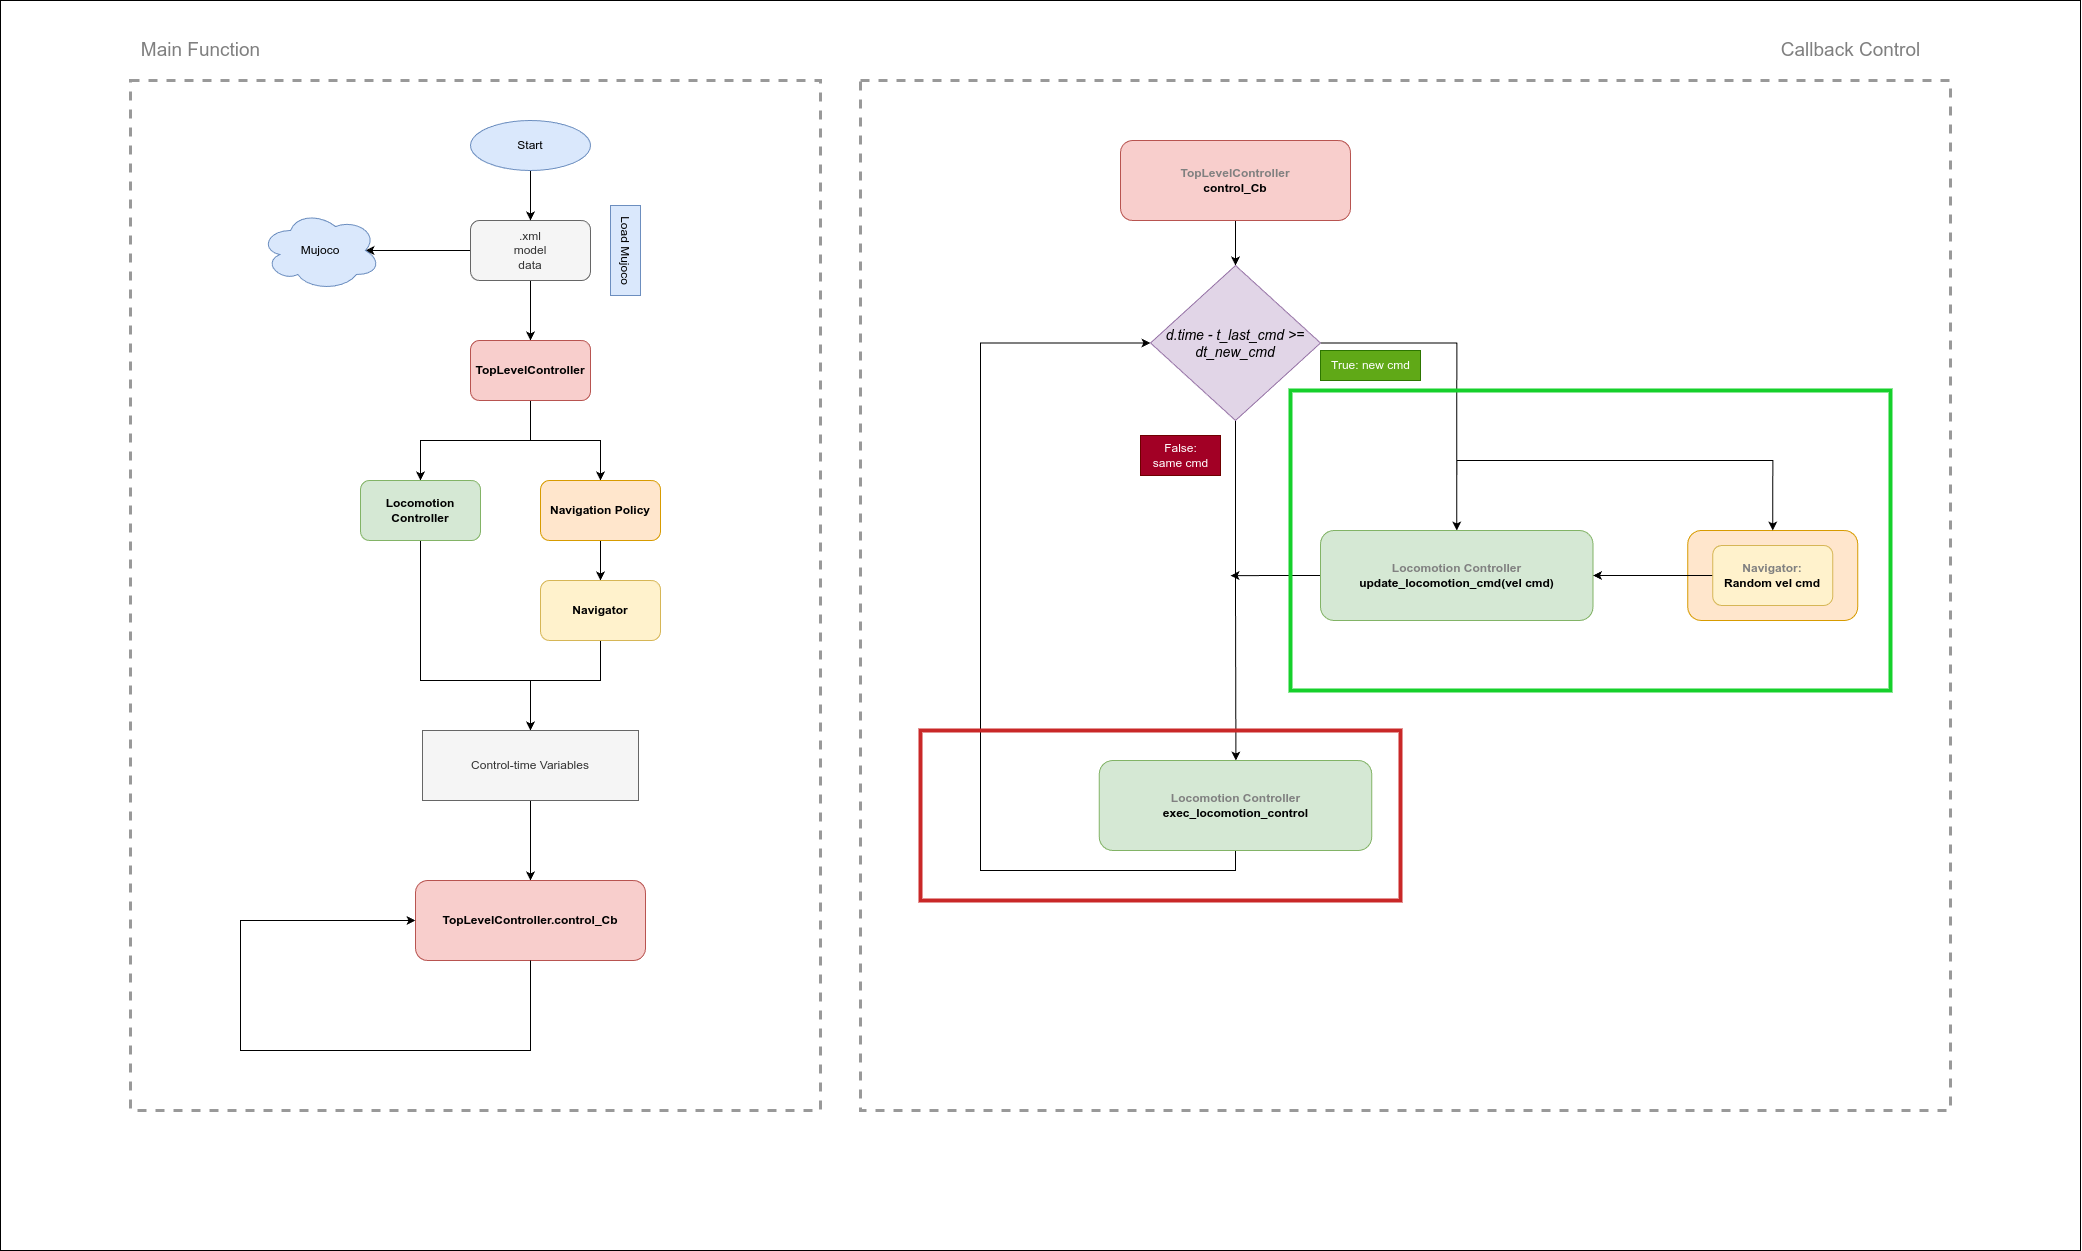

The diagram above was exported from draw.io. Its source (the exported page's mxGraphModel, read from the mxfile embedded in the PNG):
<mxGraphModel dx="3217" dy="1567" grid="1" gridSize="10" guides="1" tooltips="1" connect="1" arrows="1" fold="1" page="1" pageScale="1" pageWidth="827" pageHeight="1169" math="0" shadow="0">
  <root>
    <mxCell id="0" />
    <mxCell id="1" parent="0" />
    <mxCell id="6NSXzOMYF8WKKEBUC_6f-55" value="" style="rounded=0;whiteSpace=wrap;html=1;" vertex="1" parent="1">
      <mxGeometry x="-140" y="80" width="2080" height="1250" as="geometry" />
    </mxCell>
    <mxCell id="6NSXzOMYF8WKKEBUC_6f-40" value="&lt;b&gt;Navigation Policy&lt;br&gt;&lt;/b&gt;" style="rounded=1;whiteSpace=wrap;html=1;fillColor=#ffe6cc;strokeColor=#d79b00;arcSize=15;" vertex="1" parent="1">
      <mxGeometry x="1547.25" y="610" width="170" height="90" as="geometry" />
    </mxCell>
    <mxCell id="6NSXzOMYF8WKKEBUC_6f-29" value="" style="rounded=0;whiteSpace=wrap;html=1;fillColor=none;dashed=1;strokeWidth=3;strokeColor=#999999;" vertex="1" parent="1">
      <mxGeometry x="-10" y="160" width="690" height="1030" as="geometry" />
    </mxCell>
    <mxCell id="6NSXzOMYF8WKKEBUC_6f-30" value="" style="rounded=0;whiteSpace=wrap;html=1;fillColor=none;dashed=1;strokeWidth=3;strokeColor=#999999;" vertex="1" parent="1">
      <mxGeometry x="720" y="160" width="1090" height="1030" as="geometry" />
    </mxCell>
    <mxCell id="6NSXzOMYF8WKKEBUC_6f-6" style="edgeStyle=orthogonalEdgeStyle;rounded=0;orthogonalLoop=1;jettySize=auto;html=1;exitX=0;exitY=0.5;exitDx=0;exitDy=0;entryX=0.875;entryY=0.5;entryDx=0;entryDy=0;entryPerimeter=0;" edge="1" parent="1" source="6NSXzOMYF8WKKEBUC_6f-3" target="6NSXzOMYF8WKKEBUC_6f-10">
      <mxGeometry relative="1" as="geometry">
        <mxPoint x="230" y="330" as="targetPoint" />
      </mxGeometry>
    </mxCell>
    <mxCell id="6NSXzOMYF8WKKEBUC_6f-8" style="edgeStyle=orthogonalEdgeStyle;rounded=0;orthogonalLoop=1;jettySize=auto;html=1;exitX=0.5;exitY=1;exitDx=0;exitDy=0;" edge="1" parent="1" source="6NSXzOMYF8WKKEBUC_6f-3" target="6NSXzOMYF8WKKEBUC_6f-13">
      <mxGeometry relative="1" as="geometry">
        <mxPoint x="390" y="440" as="targetPoint" />
      </mxGeometry>
    </mxCell>
    <mxCell id="6NSXzOMYF8WKKEBUC_6f-3" value=".xml&lt;div&gt;model&lt;/div&gt;&lt;div&gt;data&lt;/div&gt;" style="rounded=1;whiteSpace=wrap;html=1;fillColor=#f5f5f5;fontColor=#333333;strokeColor=#666666;" vertex="1" parent="1">
      <mxGeometry x="330" y="300" width="120" height="60" as="geometry" />
    </mxCell>
    <mxCell id="6NSXzOMYF8WKKEBUC_6f-7" value="Load Mujoco" style="text;html=1;align=center;verticalAlign=middle;resizable=0;points=[];autosize=1;strokeColor=#6c8ebf;fillColor=#dae8fc;rotation=90;" vertex="1" parent="1">
      <mxGeometry x="440" y="315" width="90" height="30" as="geometry" />
    </mxCell>
    <mxCell id="6NSXzOMYF8WKKEBUC_6f-10" value="Mujoco" style="ellipse;shape=cloud;whiteSpace=wrap;html=1;fillColor=#dae8fc;strokeColor=#6c8ebf;" vertex="1" parent="1">
      <mxGeometry x="120" y="290" width="120" height="80" as="geometry" />
    </mxCell>
    <mxCell id="6NSXzOMYF8WKKEBUC_6f-12" style="edgeStyle=orthogonalEdgeStyle;rounded=0;orthogonalLoop=1;jettySize=auto;html=1;exitX=0.5;exitY=1;exitDx=0;exitDy=0;" edge="1" parent="1" source="6NSXzOMYF8WKKEBUC_6f-11" target="6NSXzOMYF8WKKEBUC_6f-3">
      <mxGeometry relative="1" as="geometry" />
    </mxCell>
    <mxCell id="6NSXzOMYF8WKKEBUC_6f-11" value="Start" style="ellipse;whiteSpace=wrap;html=1;fillColor=#dae8fc;strokeColor=#6c8ebf;" vertex="1" parent="1">
      <mxGeometry x="330" y="200" width="120" height="50" as="geometry" />
    </mxCell>
    <mxCell id="6NSXzOMYF8WKKEBUC_6f-17" style="edgeStyle=orthogonalEdgeStyle;rounded=0;orthogonalLoop=1;jettySize=auto;html=1;exitX=0.5;exitY=1;exitDx=0;exitDy=0;entryX=0.5;entryY=0;entryDx=0;entryDy=0;" edge="1" parent="1" source="6NSXzOMYF8WKKEBUC_6f-13" target="6NSXzOMYF8WKKEBUC_6f-15">
      <mxGeometry relative="1" as="geometry" />
    </mxCell>
    <mxCell id="6NSXzOMYF8WKKEBUC_6f-18" style="edgeStyle=orthogonalEdgeStyle;rounded=0;orthogonalLoop=1;jettySize=auto;html=1;exitX=0.5;exitY=1;exitDx=0;exitDy=0;" edge="1" parent="1" source="6NSXzOMYF8WKKEBUC_6f-13" target="6NSXzOMYF8WKKEBUC_6f-14">
      <mxGeometry relative="1" as="geometry" />
    </mxCell>
    <mxCell id="6NSXzOMYF8WKKEBUC_6f-13" value="TopLevelController" style="rounded=1;whiteSpace=wrap;html=1;fillColor=#f8cecc;strokeColor=#b85450;fontStyle=1" vertex="1" parent="1">
      <mxGeometry x="330" y="420" width="120" height="60" as="geometry" />
    </mxCell>
    <mxCell id="6NSXzOMYF8WKKEBUC_6f-19" style="edgeStyle=orthogonalEdgeStyle;rounded=0;orthogonalLoop=1;jettySize=auto;html=1;exitX=0.5;exitY=1;exitDx=0;exitDy=0;" edge="1" parent="1" source="6NSXzOMYF8WKKEBUC_6f-14" target="6NSXzOMYF8WKKEBUC_6f-16">
      <mxGeometry relative="1" as="geometry" />
    </mxCell>
    <mxCell id="6NSXzOMYF8WKKEBUC_6f-14" value="&lt;b&gt;Navigation Policy&lt;br&gt;&lt;/b&gt;" style="rounded=1;whiteSpace=wrap;html=1;fillColor=#ffe6cc;strokeColor=#d79b00;" vertex="1" parent="1">
      <mxGeometry x="400" y="560" width="120" height="60" as="geometry" />
    </mxCell>
    <mxCell id="6NSXzOMYF8WKKEBUC_6f-21" style="edgeStyle=orthogonalEdgeStyle;rounded=0;orthogonalLoop=1;jettySize=auto;html=1;exitX=0.5;exitY=1;exitDx=0;exitDy=0;entryX=0.5;entryY=0;entryDx=0;entryDy=0;" edge="1" parent="1" source="6NSXzOMYF8WKKEBUC_6f-15">
      <mxGeometry relative="1" as="geometry">
        <mxPoint x="390" y="810" as="targetPoint" />
        <Array as="points">
          <mxPoint x="280" y="760" />
          <mxPoint x="390" y="760" />
        </Array>
      </mxGeometry>
    </mxCell>
    <mxCell id="6NSXzOMYF8WKKEBUC_6f-15" value="&lt;span style=&quot;font-weight: 700; text-align: left;&quot;&gt;Locomotion Controller&lt;/span&gt;" style="rounded=1;whiteSpace=wrap;html=1;fillColor=#d5e8d4;strokeColor=#82b366;" vertex="1" parent="1">
      <mxGeometry x="220" y="560" width="120" height="60" as="geometry" />
    </mxCell>
    <mxCell id="6NSXzOMYF8WKKEBUC_6f-22" style="edgeStyle=orthogonalEdgeStyle;rounded=0;orthogonalLoop=1;jettySize=auto;html=1;exitX=0.5;exitY=1;exitDx=0;exitDy=0;entryX=0.5;entryY=0;entryDx=0;entryDy=0;" edge="1" parent="1" source="6NSXzOMYF8WKKEBUC_6f-16">
      <mxGeometry relative="1" as="geometry">
        <mxPoint x="390" y="810" as="targetPoint" />
        <Array as="points">
          <mxPoint x="460" y="760" />
          <mxPoint x="390" y="760" />
        </Array>
      </mxGeometry>
    </mxCell>
    <mxCell id="6NSXzOMYF8WKKEBUC_6f-16" value="&lt;b&gt;Navigator&lt;br&gt;&lt;/b&gt;" style="rounded=1;whiteSpace=wrap;html=1;fillColor=#fff2cc;strokeColor=#d6b656;" vertex="1" parent="1">
      <mxGeometry x="400" y="660" width="120" height="60" as="geometry" />
    </mxCell>
    <mxCell id="6NSXzOMYF8WKKEBUC_6f-25" style="edgeStyle=orthogonalEdgeStyle;rounded=0;orthogonalLoop=1;jettySize=auto;html=1;exitX=0.5;exitY=1;exitDx=0;exitDy=0;" edge="1" parent="1" source="6NSXzOMYF8WKKEBUC_6f-24" target="6NSXzOMYF8WKKEBUC_6f-26">
      <mxGeometry relative="1" as="geometry">
        <mxPoint x="390" y="950" as="targetPoint" />
      </mxGeometry>
    </mxCell>
    <mxCell id="6NSXzOMYF8WKKEBUC_6f-24" value="&lt;div&gt;Control-time Variables&lt;/div&gt;" style="rounded=0;whiteSpace=wrap;html=1;fillColor=#f5f5f5;fontColor=#333333;strokeColor=#666666;" vertex="1" parent="1">
      <mxGeometry x="282" y="810" width="216" height="70" as="geometry" />
    </mxCell>
    <mxCell id="6NSXzOMYF8WKKEBUC_6f-26" value="TopLevelController.control_Cb" style="rounded=1;whiteSpace=wrap;html=1;fillColor=#f8cecc;strokeColor=#b85450;fontStyle=1" vertex="1" parent="1">
      <mxGeometry x="275" y="960" width="230" height="80" as="geometry" />
    </mxCell>
    <mxCell id="6NSXzOMYF8WKKEBUC_6f-27" style="edgeStyle=orthogonalEdgeStyle;rounded=0;orthogonalLoop=1;jettySize=auto;html=1;exitX=0.5;exitY=1;exitDx=0;exitDy=0;entryX=0;entryY=0.5;entryDx=0;entryDy=0;" edge="1" parent="1" source="6NSXzOMYF8WKKEBUC_6f-26" target="6NSXzOMYF8WKKEBUC_6f-26">
      <mxGeometry relative="1" as="geometry">
        <Array as="points">
          <mxPoint x="390" y="1130" />
          <mxPoint x="100" y="1130" />
          <mxPoint x="100" y="1000" />
        </Array>
      </mxGeometry>
    </mxCell>
    <mxCell id="6NSXzOMYF8WKKEBUC_6f-36" style="edgeStyle=orthogonalEdgeStyle;rounded=0;orthogonalLoop=1;jettySize=auto;html=1;exitX=0.5;exitY=1;exitDx=0;exitDy=0;" edge="1" parent="1" source="6NSXzOMYF8WKKEBUC_6f-28" target="6NSXzOMYF8WKKEBUC_6f-31">
      <mxGeometry relative="1" as="geometry" />
    </mxCell>
    <mxCell id="6NSXzOMYF8WKKEBUC_6f-28" value="&lt;font style=&quot;color: rgb(128, 128, 128);&quot;&gt;TopLevelController&lt;/font&gt;&lt;br&gt;control_Cb" style="rounded=1;whiteSpace=wrap;html=1;fillColor=#f8cecc;strokeColor=#b85450;fontStyle=1" vertex="1" parent="1">
      <mxGeometry x="980" y="220" width="230" height="80" as="geometry" />
    </mxCell>
    <mxCell id="6NSXzOMYF8WKKEBUC_6f-33" style="edgeStyle=orthogonalEdgeStyle;rounded=0;orthogonalLoop=1;jettySize=auto;html=1;exitX=1;exitY=0.5;exitDx=0;exitDy=0;entryX=0.5;entryY=0;entryDx=0;entryDy=0;" edge="1" parent="1" source="6NSXzOMYF8WKKEBUC_6f-31" target="6NSXzOMYF8WKKEBUC_6f-34">
      <mxGeometry relative="1" as="geometry">
        <mxPoint x="1095.4117647058824" y="580" as="targetPoint" />
      </mxGeometry>
    </mxCell>
    <mxCell id="6NSXzOMYF8WKKEBUC_6f-44" style="edgeStyle=orthogonalEdgeStyle;rounded=0;orthogonalLoop=1;jettySize=auto;html=1;exitX=0.5;exitY=1;exitDx=0;exitDy=0;" edge="1" parent="1" source="6NSXzOMYF8WKKEBUC_6f-31">
      <mxGeometry relative="1" as="geometry">
        <mxPoint x="1095.4117647058824" y="840" as="targetPoint" />
      </mxGeometry>
    </mxCell>
    <mxCell id="6NSXzOMYF8WKKEBUC_6f-31" value="&lt;i&gt;&lt;font style=&quot;font-size: 14px;&quot;&gt;d.time - t_last_cmd &amp;gt;= dt_new_cmd&lt;/font&gt;&lt;/i&gt;" style="rhombus;whiteSpace=wrap;html=1;fillColor=#e1d5e7;strokeColor=#9673a6;" vertex="1" parent="1">
      <mxGeometry x="1010" y="345" width="170" height="155" as="geometry" />
    </mxCell>
    <mxCell id="6NSXzOMYF8WKKEBUC_6f-43" style="edgeStyle=orthogonalEdgeStyle;rounded=0;orthogonalLoop=1;jettySize=auto;html=1;exitX=0.5;exitY=0;exitDx=0;exitDy=0;entryX=0.5;entryY=0;entryDx=0;entryDy=0;" edge="1" parent="1" source="6NSXzOMYF8WKKEBUC_6f-34" target="6NSXzOMYF8WKKEBUC_6f-40">
      <mxGeometry relative="1" as="geometry">
        <Array as="points">
          <mxPoint x="1316" y="540" />
          <mxPoint x="1632" y="540" />
        </Array>
      </mxGeometry>
    </mxCell>
    <mxCell id="6NSXzOMYF8WKKEBUC_6f-46" style="edgeStyle=orthogonalEdgeStyle;rounded=0;orthogonalLoop=1;jettySize=auto;html=1;exitX=0;exitY=0.5;exitDx=0;exitDy=0;" edge="1" parent="1" source="6NSXzOMYF8WKKEBUC_6f-34">
      <mxGeometry relative="1" as="geometry">
        <mxPoint x="1090" y="655.1764705882354" as="targetPoint" />
      </mxGeometry>
    </mxCell>
    <mxCell id="6NSXzOMYF8WKKEBUC_6f-34" value="&lt;span style=&quot;font-weight: 700; text-align: left;&quot;&gt;&lt;font style=&quot;color: rgb(128, 128, 128);&quot;&gt;Locomotion Controller&lt;br&gt;&lt;/font&gt;&lt;/span&gt;&lt;span style=&quot;font-weight: 700; text-align: left;&quot;&gt;update_locomotion_cmd(vel cmd)&lt;/span&gt;" style="rounded=1;whiteSpace=wrap;html=1;fillColor=#d5e8d4;strokeColor=#82b366;" vertex="1" parent="1">
      <mxGeometry x="1180" y="610" width="272.5" height="90" as="geometry" />
    </mxCell>
    <mxCell id="6NSXzOMYF8WKKEBUC_6f-39" style="edgeStyle=orthogonalEdgeStyle;rounded=0;orthogonalLoop=1;jettySize=auto;html=1;exitX=0;exitY=0.5;exitDx=0;exitDy=0;entryX=1;entryY=0.5;entryDx=0;entryDy=0;" edge="1" parent="1" source="6NSXzOMYF8WKKEBUC_6f-35" target="6NSXzOMYF8WKKEBUC_6f-34">
      <mxGeometry relative="1" as="geometry" />
    </mxCell>
    <mxCell id="6NSXzOMYF8WKKEBUC_6f-35" value="&lt;b&gt;&lt;font style=&quot;color: rgb(128, 128, 128);&quot;&gt;Navigator:&lt;br&gt;&lt;/font&gt;Random vel cmd&lt;/b&gt;" style="rounded=1;whiteSpace=wrap;html=1;fillColor=#fff2cc;strokeColor=#d6b656;" vertex="1" parent="1">
      <mxGeometry x="1572.25" y="625" width="120" height="60" as="geometry" />
    </mxCell>
    <mxCell id="6NSXzOMYF8WKKEBUC_6f-47" style="edgeStyle=orthogonalEdgeStyle;rounded=0;orthogonalLoop=1;jettySize=auto;html=1;exitX=0.5;exitY=1;exitDx=0;exitDy=0;entryX=0;entryY=0.5;entryDx=0;entryDy=0;" edge="1" parent="1" source="6NSXzOMYF8WKKEBUC_6f-45" target="6NSXzOMYF8WKKEBUC_6f-31">
      <mxGeometry relative="1" as="geometry">
        <Array as="points">
          <mxPoint x="1095" y="950" />
          <mxPoint x="840" y="950" />
          <mxPoint x="840" y="422" />
        </Array>
      </mxGeometry>
    </mxCell>
    <mxCell id="6NSXzOMYF8WKKEBUC_6f-45" value="&lt;span style=&quot;font-weight: 700; text-align: left;&quot;&gt;&lt;font style=&quot;color: rgb(128, 128, 128);&quot;&gt;Locomotion Controller&lt;br&gt;&lt;/font&gt;&lt;/span&gt;&lt;span style=&quot;font-weight: 700; text-align: left;&quot;&gt;exec_locomotion_control&lt;/span&gt;" style="rounded=1;whiteSpace=wrap;html=1;fillColor=#d5e8d4;strokeColor=#82b366;" vertex="1" parent="1">
      <mxGeometry x="958.75" y="840" width="272.5" height="90" as="geometry" />
    </mxCell>
    <mxCell id="6NSXzOMYF8WKKEBUC_6f-48" value="True: new cmd" style="text;html=1;align=center;verticalAlign=middle;resizable=0;points=[];autosize=1;strokeColor=#2D7600;fillColor=#60a917;fontColor=#ffffff;" vertex="1" parent="1">
      <mxGeometry x="1180" y="430" width="100" height="30" as="geometry" />
    </mxCell>
    <mxCell id="6NSXzOMYF8WKKEBUC_6f-49" value="False:&lt;br&gt;same cmd" style="text;html=1;align=center;verticalAlign=middle;resizable=0;points=[];autosize=1;strokeColor=#6F0000;fillColor=#a20025;fontColor=#ffffff;" vertex="1" parent="1">
      <mxGeometry x="1000" y="515" width="80" height="40" as="geometry" />
    </mxCell>
    <mxCell id="6NSXzOMYF8WKKEBUC_6f-52" value="" style="rounded=0;whiteSpace=wrap;html=1;fillColor=none;strokeColor=light-dark(#16d02b, #ededed);strokeWidth=4;" vertex="1" parent="1">
      <mxGeometry x="1150" y="470" width="600" height="300" as="geometry" />
    </mxCell>
    <mxCell id="6NSXzOMYF8WKKEBUC_6f-54" value="" style="rounded=0;whiteSpace=wrap;html=1;fillColor=none;strokeColor=light-dark(#C92828,#EDEDED);strokeWidth=4;" vertex="1" parent="1">
      <mxGeometry x="780" y="810" width="480" height="170" as="geometry" />
    </mxCell>
    <mxCell id="6NSXzOMYF8WKKEBUC_6f-56" value="Callback Control" style="text;html=1;align=center;verticalAlign=middle;resizable=0;points=[];autosize=1;strokeColor=none;fillColor=none;fontSize=19;fontColor=#808080;" vertex="1" parent="1">
      <mxGeometry x="1630" y="110" width="160" height="40" as="geometry" />
    </mxCell>
    <mxCell id="6NSXzOMYF8WKKEBUC_6f-57" value="Main Function" style="text;html=1;align=center;verticalAlign=middle;resizable=0;points=[];autosize=1;strokeColor=none;fillColor=none;fontSize=19;fontColor=#808080;" vertex="1" parent="1">
      <mxGeometry x="-10" y="110" width="140" height="40" as="geometry" />
    </mxCell>
  </root>
</mxGraphModel>